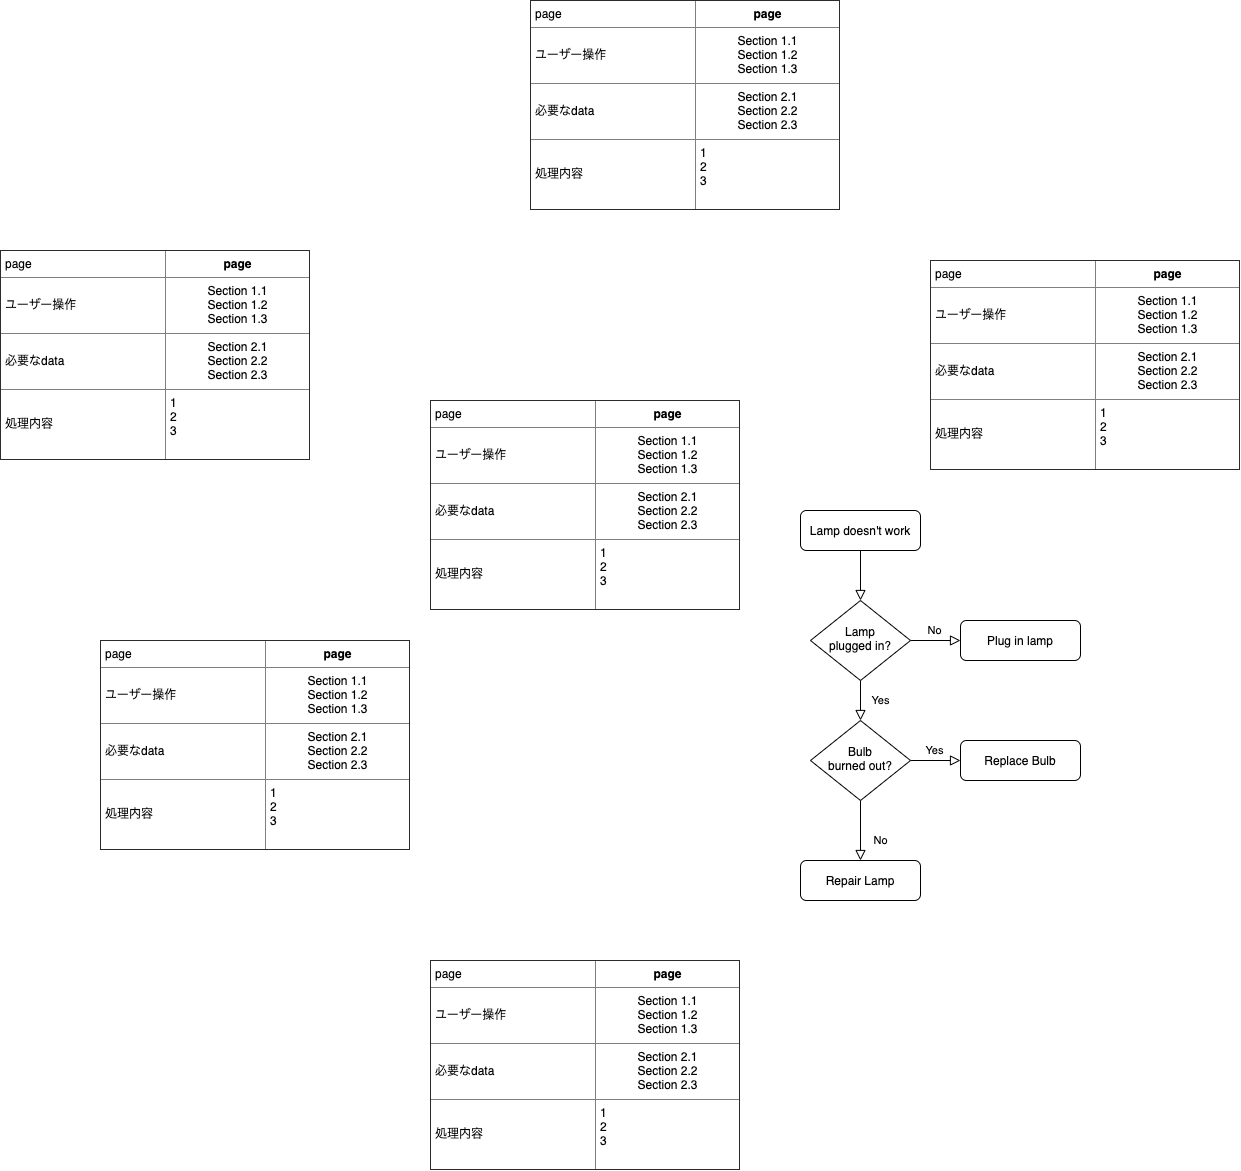

The diagram above was exported from draw.io. Its source (the exported page's mxGraphModel, read from the mxfile embedded in the PNG):
<mxGraphModel dx="2691" dy="3197" grid="1" gridSize="10" guides="1" tooltips="1" connect="1" arrows="1" fold="1" page="1" pageScale="1" pageWidth="827" pageHeight="1169" math="0" shadow="0">
  <root>
    <mxCell id="WIyWlLk6GJQsqaUBKTNV-0" />
    <mxCell id="WIyWlLk6GJQsqaUBKTNV-1" parent="WIyWlLk6GJQsqaUBKTNV-0" />
    <mxCell id="WIyWlLk6GJQsqaUBKTNV-2" value="" style="rounded=0;html=1;jettySize=auto;orthogonalLoop=1;fontSize=11;endArrow=block;endFill=0;endSize=8;strokeWidth=1;shadow=0;labelBackgroundColor=none;edgeStyle=orthogonalEdgeStyle;" parent="WIyWlLk6GJQsqaUBKTNV-1" source="WIyWlLk6GJQsqaUBKTNV-3" target="WIyWlLk6GJQsqaUBKTNV-6" edge="1">
      <mxGeometry relative="1" as="geometry" />
    </mxCell>
    <mxCell id="WIyWlLk6GJQsqaUBKTNV-3" value="Lamp doesn't work" style="rounded=1;whiteSpace=wrap;html=1;fontSize=12;glass=0;strokeWidth=1;shadow=0;" parent="WIyWlLk6GJQsqaUBKTNV-1" vertex="1">
      <mxGeometry x="160" y="80" width="120" height="40" as="geometry" />
    </mxCell>
    <mxCell id="WIyWlLk6GJQsqaUBKTNV-4" value="Yes" style="rounded=0;html=1;jettySize=auto;orthogonalLoop=1;fontSize=11;endArrow=block;endFill=0;endSize=8;strokeWidth=1;shadow=0;labelBackgroundColor=none;edgeStyle=orthogonalEdgeStyle;" parent="WIyWlLk6GJQsqaUBKTNV-1" source="WIyWlLk6GJQsqaUBKTNV-6" target="WIyWlLk6GJQsqaUBKTNV-10" edge="1">
      <mxGeometry y="20" relative="1" as="geometry">
        <mxPoint as="offset" />
      </mxGeometry>
    </mxCell>
    <mxCell id="WIyWlLk6GJQsqaUBKTNV-5" value="No" style="edgeStyle=orthogonalEdgeStyle;rounded=0;html=1;jettySize=auto;orthogonalLoop=1;fontSize=11;endArrow=block;endFill=0;endSize=8;strokeWidth=1;shadow=0;labelBackgroundColor=none;" parent="WIyWlLk6GJQsqaUBKTNV-1" source="WIyWlLk6GJQsqaUBKTNV-6" target="WIyWlLk6GJQsqaUBKTNV-7" edge="1">
      <mxGeometry y="10" relative="1" as="geometry">
        <mxPoint as="offset" />
      </mxGeometry>
    </mxCell>
    <mxCell id="WIyWlLk6GJQsqaUBKTNV-6" value="Lamp&lt;br&gt;plugged in?" style="rhombus;whiteSpace=wrap;html=1;shadow=0;fontFamily=Helvetica;fontSize=12;align=center;strokeWidth=1;spacing=6;spacingTop=-4;" parent="WIyWlLk6GJQsqaUBKTNV-1" vertex="1">
      <mxGeometry x="170" y="170" width="100" height="80" as="geometry" />
    </mxCell>
    <mxCell id="WIyWlLk6GJQsqaUBKTNV-7" value="Plug in lamp" style="rounded=1;whiteSpace=wrap;html=1;fontSize=12;glass=0;strokeWidth=1;shadow=0;" parent="WIyWlLk6GJQsqaUBKTNV-1" vertex="1">
      <mxGeometry x="320" y="190" width="120" height="40" as="geometry" />
    </mxCell>
    <mxCell id="WIyWlLk6GJQsqaUBKTNV-8" value="No" style="rounded=0;html=1;jettySize=auto;orthogonalLoop=1;fontSize=11;endArrow=block;endFill=0;endSize=8;strokeWidth=1;shadow=0;labelBackgroundColor=none;edgeStyle=orthogonalEdgeStyle;" parent="WIyWlLk6GJQsqaUBKTNV-1" source="WIyWlLk6GJQsqaUBKTNV-10" target="WIyWlLk6GJQsqaUBKTNV-11" edge="1">
      <mxGeometry x="0.3333" y="20" relative="1" as="geometry">
        <mxPoint as="offset" />
      </mxGeometry>
    </mxCell>
    <mxCell id="WIyWlLk6GJQsqaUBKTNV-9" value="Yes" style="edgeStyle=orthogonalEdgeStyle;rounded=0;html=1;jettySize=auto;orthogonalLoop=1;fontSize=11;endArrow=block;endFill=0;endSize=8;strokeWidth=1;shadow=0;labelBackgroundColor=none;" parent="WIyWlLk6GJQsqaUBKTNV-1" source="WIyWlLk6GJQsqaUBKTNV-10" target="WIyWlLk6GJQsqaUBKTNV-12" edge="1">
      <mxGeometry y="10" relative="1" as="geometry">
        <mxPoint as="offset" />
      </mxGeometry>
    </mxCell>
    <mxCell id="WIyWlLk6GJQsqaUBKTNV-10" value="Bulb&lt;br&gt;burned out?" style="rhombus;whiteSpace=wrap;html=1;shadow=0;fontFamily=Helvetica;fontSize=12;align=center;strokeWidth=1;spacing=6;spacingTop=-4;" parent="WIyWlLk6GJQsqaUBKTNV-1" vertex="1">
      <mxGeometry x="170" y="290" width="100" height="80" as="geometry" />
    </mxCell>
    <mxCell id="WIyWlLk6GJQsqaUBKTNV-11" value="Repair Lamp" style="rounded=1;whiteSpace=wrap;html=1;fontSize=12;glass=0;strokeWidth=1;shadow=0;" parent="WIyWlLk6GJQsqaUBKTNV-1" vertex="1">
      <mxGeometry x="160" y="430" width="120" height="40" as="geometry" />
    </mxCell>
    <mxCell id="WIyWlLk6GJQsqaUBKTNV-12" value="Replace Bulb" style="rounded=1;whiteSpace=wrap;html=1;fontSize=12;glass=0;strokeWidth=1;shadow=0;" parent="WIyWlLk6GJQsqaUBKTNV-1" vertex="1">
      <mxGeometry x="320" y="310" width="120" height="40" as="geometry" />
    </mxCell>
    <mxCell id="5efpEhJHI-mWb_lP6XxB-16" value="&lt;table border=&quot;1&quot; width=&quot;100%&quot; cellpadding=&quot;4&quot; style=&quot;width: 100% ; height: 100% ; border-collapse: collapse&quot; align=&quot;center&quot;&gt;&lt;tbody&gt;&lt;tr&gt;&lt;td&gt;page&lt;/td&gt;&lt;th align=&quot;center&quot;&gt;page&lt;/th&gt;&lt;/tr&gt;&lt;tr&gt;&lt;td&gt;ユーザー操作&lt;/td&gt;&lt;td align=&quot;center&quot;&gt;Section 1.1&lt;br&gt;Section 1.2&lt;br&gt;Section 1.3&lt;/td&gt;&lt;/tr&gt;&lt;tr&gt;&lt;td&gt;必要なdata&lt;/td&gt;&lt;td align=&quot;center&quot;&gt;Section 2.1&lt;br&gt;Section 2.2&lt;br&gt;Section 2.3&lt;/td&gt;&lt;/tr&gt;&lt;tr&gt;&lt;td&gt;処理内容&lt;/td&gt;&lt;td&gt;1&lt;br&gt;2&lt;br&gt;3&lt;br&gt;&lt;br&gt;&lt;/td&gt;&lt;/tr&gt;&lt;/tbody&gt;&lt;/table&gt;" style="text;html=1;strokeColor=none;fillColor=none;overflow=fill;" vertex="1" parent="WIyWlLk6GJQsqaUBKTNV-1">
      <mxGeometry x="-210" y="-30" width="310" height="210" as="geometry" />
    </mxCell>
    <mxCell id="5efpEhJHI-mWb_lP6XxB-17" value="&lt;table border=&quot;1&quot; width=&quot;100%&quot; cellpadding=&quot;4&quot; style=&quot;width: 100% ; height: 100% ; border-collapse: collapse&quot; align=&quot;center&quot;&gt;&lt;tbody&gt;&lt;tr&gt;&lt;td&gt;page&lt;/td&gt;&lt;th align=&quot;center&quot;&gt;page&lt;/th&gt;&lt;/tr&gt;&lt;tr&gt;&lt;td&gt;ユーザー操作&lt;/td&gt;&lt;td align=&quot;center&quot;&gt;Section 1.1&lt;br&gt;Section 1.2&lt;br&gt;Section 1.3&lt;/td&gt;&lt;/tr&gt;&lt;tr&gt;&lt;td&gt;必要なdata&lt;/td&gt;&lt;td align=&quot;center&quot;&gt;Section 2.1&lt;br&gt;Section 2.2&lt;br&gt;Section 2.3&lt;/td&gt;&lt;/tr&gt;&lt;tr&gt;&lt;td&gt;処理内容&lt;/td&gt;&lt;td&gt;1&lt;br&gt;2&lt;br&gt;3&lt;br&gt;&lt;br&gt;&lt;/td&gt;&lt;/tr&gt;&lt;/tbody&gt;&lt;/table&gt;" style="text;html=1;strokeColor=none;fillColor=none;overflow=fill;" vertex="1" parent="WIyWlLk6GJQsqaUBKTNV-1">
      <mxGeometry x="-110" y="-430" width="310" height="210" as="geometry" />
    </mxCell>
    <mxCell id="5efpEhJHI-mWb_lP6XxB-18" value="&lt;table border=&quot;1&quot; width=&quot;100%&quot; cellpadding=&quot;4&quot; style=&quot;width: 100% ; height: 100% ; border-collapse: collapse&quot; align=&quot;center&quot;&gt;&lt;tbody&gt;&lt;tr&gt;&lt;td&gt;page&lt;/td&gt;&lt;th align=&quot;center&quot;&gt;page&lt;/th&gt;&lt;/tr&gt;&lt;tr&gt;&lt;td&gt;ユーザー操作&lt;/td&gt;&lt;td align=&quot;center&quot;&gt;Section 1.1&lt;br&gt;Section 1.2&lt;br&gt;Section 1.3&lt;/td&gt;&lt;/tr&gt;&lt;tr&gt;&lt;td&gt;必要なdata&lt;/td&gt;&lt;td align=&quot;center&quot;&gt;Section 2.1&lt;br&gt;Section 2.2&lt;br&gt;Section 2.3&lt;/td&gt;&lt;/tr&gt;&lt;tr&gt;&lt;td&gt;処理内容&lt;/td&gt;&lt;td&gt;1&lt;br&gt;2&lt;br&gt;3&lt;br&gt;&lt;br&gt;&lt;/td&gt;&lt;/tr&gt;&lt;/tbody&gt;&lt;/table&gt;" style="text;html=1;strokeColor=none;fillColor=none;overflow=fill;" vertex="1" parent="WIyWlLk6GJQsqaUBKTNV-1">
      <mxGeometry x="-640" y="-180" width="310" height="210" as="geometry" />
    </mxCell>
    <mxCell id="5efpEhJHI-mWb_lP6XxB-19" value="&lt;table border=&quot;1&quot; width=&quot;100%&quot; cellpadding=&quot;4&quot; style=&quot;width: 100% ; height: 100% ; border-collapse: collapse&quot; align=&quot;center&quot;&gt;&lt;tbody&gt;&lt;tr&gt;&lt;td&gt;page&lt;/td&gt;&lt;th align=&quot;center&quot;&gt;page&lt;/th&gt;&lt;/tr&gt;&lt;tr&gt;&lt;td&gt;ユーザー操作&lt;/td&gt;&lt;td align=&quot;center&quot;&gt;Section 1.1&lt;br&gt;Section 1.2&lt;br&gt;Section 1.3&lt;/td&gt;&lt;/tr&gt;&lt;tr&gt;&lt;td&gt;必要なdata&lt;/td&gt;&lt;td align=&quot;center&quot;&gt;Section 2.1&lt;br&gt;Section 2.2&lt;br&gt;Section 2.3&lt;/td&gt;&lt;/tr&gt;&lt;tr&gt;&lt;td&gt;処理内容&lt;/td&gt;&lt;td&gt;1&lt;br&gt;2&lt;br&gt;3&lt;br&gt;&lt;br&gt;&lt;/td&gt;&lt;/tr&gt;&lt;/tbody&gt;&lt;/table&gt;" style="text;html=1;strokeColor=none;fillColor=none;overflow=fill;" vertex="1" parent="WIyWlLk6GJQsqaUBKTNV-1">
      <mxGeometry x="290" y="-170" width="310" height="210" as="geometry" />
    </mxCell>
    <mxCell id="5efpEhJHI-mWb_lP6XxB-20" value="&lt;table border=&quot;1&quot; width=&quot;100%&quot; cellpadding=&quot;4&quot; style=&quot;width: 100% ; height: 100% ; border-collapse: collapse&quot; align=&quot;center&quot;&gt;&lt;tbody&gt;&lt;tr&gt;&lt;td&gt;page&lt;/td&gt;&lt;th align=&quot;center&quot;&gt;page&lt;/th&gt;&lt;/tr&gt;&lt;tr&gt;&lt;td&gt;ユーザー操作&lt;/td&gt;&lt;td align=&quot;center&quot;&gt;Section 1.1&lt;br&gt;Section 1.2&lt;br&gt;Section 1.3&lt;/td&gt;&lt;/tr&gt;&lt;tr&gt;&lt;td&gt;必要なdata&lt;/td&gt;&lt;td align=&quot;center&quot;&gt;Section 2.1&lt;br&gt;Section 2.2&lt;br&gt;Section 2.3&lt;/td&gt;&lt;/tr&gt;&lt;tr&gt;&lt;td&gt;処理内容&lt;/td&gt;&lt;td&gt;1&lt;br&gt;2&lt;br&gt;3&lt;br&gt;&lt;br&gt;&lt;/td&gt;&lt;/tr&gt;&lt;/tbody&gt;&lt;/table&gt;" style="text;html=1;strokeColor=none;fillColor=none;overflow=fill;" vertex="1" parent="WIyWlLk6GJQsqaUBKTNV-1">
      <mxGeometry x="-540" y="210" width="310" height="210" as="geometry" />
    </mxCell>
    <mxCell id="5efpEhJHI-mWb_lP6XxB-21" value="&lt;table border=&quot;1&quot; width=&quot;100%&quot; cellpadding=&quot;4&quot; style=&quot;width: 100% ; height: 100% ; border-collapse: collapse&quot; align=&quot;center&quot;&gt;&lt;tbody&gt;&lt;tr&gt;&lt;td&gt;page&lt;/td&gt;&lt;th align=&quot;center&quot;&gt;page&lt;/th&gt;&lt;/tr&gt;&lt;tr&gt;&lt;td&gt;ユーザー操作&lt;/td&gt;&lt;td align=&quot;center&quot;&gt;Section 1.1&lt;br&gt;Section 1.2&lt;br&gt;Section 1.3&lt;/td&gt;&lt;/tr&gt;&lt;tr&gt;&lt;td&gt;必要なdata&lt;/td&gt;&lt;td align=&quot;center&quot;&gt;Section 2.1&lt;br&gt;Section 2.2&lt;br&gt;Section 2.3&lt;/td&gt;&lt;/tr&gt;&lt;tr&gt;&lt;td&gt;処理内容&lt;/td&gt;&lt;td&gt;1&lt;br&gt;2&lt;br&gt;3&lt;br&gt;&lt;br&gt;&lt;/td&gt;&lt;/tr&gt;&lt;/tbody&gt;&lt;/table&gt;" style="text;html=1;strokeColor=none;fillColor=none;overflow=fill;" vertex="1" parent="WIyWlLk6GJQsqaUBKTNV-1">
      <mxGeometry x="-210" y="530" width="310" height="210" as="geometry" />
    </mxCell>
  </root>
</mxGraphModel>